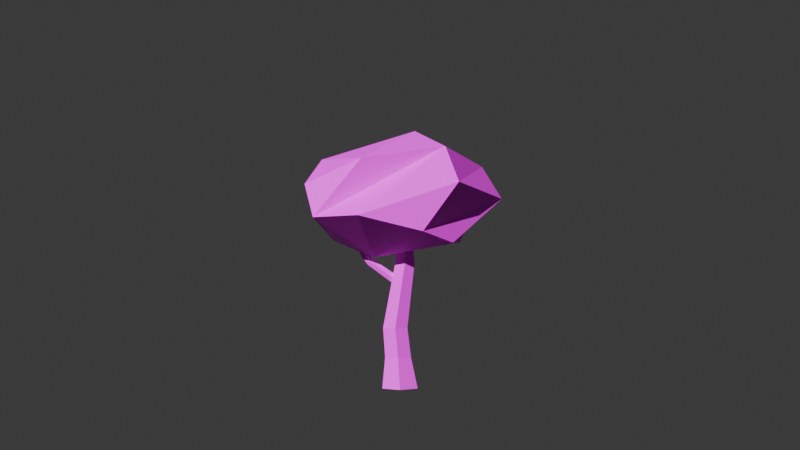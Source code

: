 # Source: SPW_Natures_Tree_01.blend  (saved by Blender 5.0.119; exported with 4.5.12 LTS)
import bpy
from mathutils import Matrix  # noqa: F401  (used for matrix-valued properties, if any)

bpy.ops.wm.read_factory_settings(use_empty=True)
scene = bpy.context.scene
scene.name = 'Scene'

# ---- collections
col_collection = bpy.data.collections.new('Collection'); scene.collection.children.link(col_collection)

# ---- images (referenced by path relative to the original .blend; pixels are not part of the script)
import os
ASSET_DIR = os.environ.get("B2B_ASSET_DIR", "")  # directory of the original .blend (textures are referenced by path, not embedded)
HERE = os.path.dirname(os.path.abspath(__file__))  # packed textures are extracted next to this script under _unpacked/

def load_image(name, relpath, width, height, colorspace="sRGB"):
    """Load a texture the original file referenced (path relative to the .blend, or extracted next to this script)."""
    p = next((c for c in (os.path.join(HERE, relpath), os.path.join(ASSET_DIR, relpath)) if relpath and os.path.exists(c)), "")
    if p:
        img = bpy.data.images.load(p, check_existing=True)
        img.name = name
    else:  # same state as the original file: an image datablock whose file is absent (Cycles renders it pink)
        img = bpy.data.images.new(name, width, height)
        img.source = "FILE"
        img.filepath = "//" + (relpath or name)
    img.colorspace_settings.name = colorspace
    return img
img_spw_natures_01_png = load_image('SPW_Natures_01.png', 'SPW_Natures_01.png', 1024, 1024, 'sRGB')

# ---- materials (node trees are filled in below, after node groups)
mat_spw_natures_01_002 = bpy.data.materials.new('SPW_Natures_01.002')
mat_spw_natures_01_002.roughness = 0.5528
mat_spw_natures_01_002.specular_intensity = 1.0

# ---- material node trees
mat_spw_natures_01_002.use_nodes = True; mat_spw_natures_01_002.node_tree.nodes.clear()
_N = mat_spw_natures_01_002.node_tree.nodes; _L = mat_spw_natures_01_002.node_tree.links
n0 = _N.new('ShaderNodeBsdfPrincipled'); n0.name = '原理化 BSDF'; n0.location = (0, 300)
n0.inputs[2].default_value = 0.5528
n0.inputs[13].default_value = 1.0
n0.inputs[14].default_value = (0.2, 0.2, 0.2, 1.0)
n0.inputs[27].default_value = (0.0, 0.0, 0.0, 1.0)
n0.inputs[28].default_value = 1.0
n1 = _N.new('ShaderNodeOutputMaterial'); n1.name = '材质输出'; n1.location = (280, 300)
n2 = _N.new('ShaderNodeTexImage'); n2.name = '图像纹理'; n2.location = (-290, 271)
n2.image = img_spw_natures_01_png
_L.new(n0.outputs[0], n1.inputs[0])
_L.new(n2.outputs[0], n0.inputs[0])
n1.is_active_output = True

# ---- world
world_world = bpy.data.worlds.new('World'); scene.world = world_world
world_world.use_nodes = True; world_world.node_tree.nodes.clear()
_N = world_world.node_tree.nodes; _L = world_world.node_tree.links
n0 = _N.new('ShaderNodeOutputWorld'); n0.name = 'World Output'; n0.location = (200, 100)
n1 = _N.new('ShaderNodeBackground'); n1.name = 'Background'; n1.location = (-200, 100)
n1.inputs[0].default_value = (0.05088, 0.05088, 0.05088, 1.0)
_L.new(n1.outputs[0], n0.inputs[0])
n0.is_active_output = True
world_world.color = (0.05088, 0.05088, 0.05088)
world_world.sun_shadow_jitter_overblur = 0.0

# ---- cameras
cam_camera = bpy.data.cameras.new('Camera')
cam_camera.clip_end = 100.0
cam_camera.ortho_scale = 7.314

# ---- lights
light_x = bpy.data.lights.new('日光', 'SUN')
light_x.energy = 5.0

# ---- meshes
me_cylinder_001 = bpy.data.meshes.new('Cylinder.001')
me_cylinder_001.from_pydata([(1.064, 7.726, 3.439), (-3.402, 7.237, -1.44), (0.4439, 7.246, -3.065), (4.102, 10.91, -0.5841), (-1.277, 6.41, 0.6162), (2.52, 7.171, 2.2), (3.028, 7.138, -1.281), (5.04, 9.307, -0.07055), (-1.947, 8.468, 3.962), (2.741, 10.03, 3.324), (-4.091, 8.379, 2.8), (-3.989, 8.34, -2.514), (3.782, 8.57, -2.374), (-0.2198, 9.221, -4.286), (-4.565, 9.98, 1.82), (-3.264, 9.95, -3.456), (2.138, 11.72, 2.656), (0.7417, 12.71, -0.6778), (-1.8, 11.16, 3.158), (-3.899, 11.27, -0.4743), (-0.09362, 11.36, -3.228), (-0.0003092, -0.0004635, -0.9898), (-0.09435, 1.5, -0.7234), (0.8662, -0.0004635, -0.4895), (0.5415, 1.5, -0.3563), (0.8662, -0.0004635, 0.5111), (0.5415, 1.5, 0.3779), (-0.0003093, -0.0004634, 1.011), (-0.09435, 1.5, 0.745), (-0.8668, -0.0004635, 0.5111), (-0.7302, 1.5, 0.3779), (-0.8668, -0.0004635, -0.4895), (-0.7302, 1.5, -0.3563), (0.3622, 2.96, -0.3329), (-0.2332, 2.96, -0.6766), (0.3622, 2.96, 0.3545), (-0.2332, 2.96, 0.6982), (-0.8285, 2.96, 0.3545), (-0.8285, 2.96, -0.3329), (0.5376, 4.59, -0.2959), (0.006053, 4.59, -0.6026), (0.5376, 4.59, 0.3175), (0.006052, 4.59, 0.6242), (-0.5255, 4.59, 0.3175), (-0.5255, 4.59, -0.2959), (0.726, 6.221, -0.2618), (0.2537, 6.221, -0.5345), (0.726, 6.221, 0.2835), (0.2537, 6.221, 0.5561), (-0.2185, 6.221, 0.2835), (-0.2185, 6.221, -0.2618), (0.5217, 7.846, -0.2172), (0.1267, 7.846, -0.4453), (0.5217, 7.846, 0.2389), (0.1267, 7.846, 0.4669), (-0.2683, 7.846, 0.2389), (-0.2683, 7.846, -0.2172), (-0.1867, 5.279, -0.2304), (-1.489, 6.213, -0.1941), (-0.09331, 5.472, -0.1089), (-1.408, 6.381, -0.08993), (-0.09331, 5.472, 0.1305), (-1.408, 6.381, 0.1116), (-0.1867, 5.279, 0.252), (-1.489, 6.213, 0.2157), (-0.2807, 5.082, 0.1324), (-1.573, 6.039, 0.115), (-0.2807, 5.082, -0.1108), (-1.573, 6.039, -0.09337), (-1.663, 6.689, -0.08466), (-1.794, 6.585, -0.1812), (-1.663, 6.689, 0.1063), (-1.794, 6.585, 0.2028), (-1.926, 6.48, 0.1073), (-1.926, 6.48, -0.0857), (-1.927, 7.434, -0.07813), (-2.067, 7.369, -0.1671), (-1.927, 7.434, 0.09975), (-2.067, 7.369, 0.1887), (-2.207, 7.305, 0.09975), (-2.207, 7.305, -0.07813)], [], [(4, 1, 2), (4, 2, 6), (0, 5, 7), (1, 10, 14), (2, 11, 15), (0, 7, 9), (1, 14, 11), (2, 15, 13), (9, 3, 16), (3, 20, 17), (20, 19, 17), (20, 15, 19), (19, 18, 17), (19, 14, 18), (18, 16, 17), (16, 3, 17), (7, 20, 3), (7, 12, 20), (13, 15, 20), (11, 14, 19), (10, 16, 18), (10, 8, 16), (8, 9, 16), (9, 7, 3), (12, 13, 20), (12, 6, 13), (6, 2, 13), (15, 11, 19), (14, 10, 18), (8, 0, 9), (5, 12, 7), (2, 1, 11), (1, 4, 10), (4, 8, 10), (5, 6, 12), (5, 4, 6), (4, 0, 8), (4, 5, 0), (21, 22, 24, 23), (23, 24, 26, 25), (25, 26, 28, 27), (27, 28, 30, 29), (30, 28, 36, 37), (29, 30, 32, 31), (31, 32, 22, 21), (21, 23, 25, 27, 29, 31), (38, 37, 43, 44), (26, 24, 33, 35), (32, 30, 37, 38), (24, 22, 34, 33), (28, 26, 35, 36), (22, 32, 38, 34), (40, 44, 50, 46), (36, 35, 41, 42), (33, 34, 40, 39), (34, 38, 44, 40), (37, 36, 42, 43), (35, 33, 39, 41), (50, 49, 55, 56), (43, 42, 48, 49), (41, 39, 45, 47), (44, 43, 49, 50), (42, 41, 47, 48), (39, 40, 46, 45), (51, 52, 56, 55, 54, 53), (48, 47, 53, 54), (45, 46, 52, 51), (46, 50, 56, 52), (49, 48, 54, 55), (47, 45, 51, 53), (57, 58, 60, 59), (59, 60, 62, 61), (61, 62, 64, 63), (63, 64, 66, 65), (62, 60, 69, 71), (65, 66, 68, 67), (67, 68, 58, 57), (57, 59, 61, 63, 65, 67), (69, 70, 76, 75), (68, 66, 73, 74), (60, 58, 70, 69), (64, 62, 71, 72), (58, 68, 74, 70), (66, 64, 72, 73), (75, 76, 80, 79, 78, 77), (70, 74, 80, 76), (73, 72, 78, 79), (71, 69, 75, 77), (74, 73, 79, 80), (72, 71, 77, 78)])
me_cylinder_001.polygons.foreach_set('use_smooth', [True] * 90)
_k = set([(0, 4), (0, 5), (0, 7), (0, 8), (0, 9), (1, 2), (1, 4), (1, 10), (1, 11), (1, 14), (2, 4), (2, 6), (2, 11), (2, 13), (2, 15), (3, 7), (3, 9), (3, 16), (3, 17), (3, 20), (4, 5), (4, 6), (4, 8), (4, 10), (5, 6), (5, 7), (5, 12), (6, 12), (6, 13), (7, 9), (7, 12), (7, 20), (8, 9), (8, 10), (8, 16), (9, 16), (10, 14), (10, 16), (10, 18), (11, 14), (11, 15), (11, 19), (12, 13), (12, 20), (13, 15), (13, 20), (14, 18), (14, 19), (15, 19), (15, 20), (16, 17), (16, 18), (17, 18), (17, 19), (17, 20), (18, 19), (19, 20), (21, 22), (21, 23), (21, 31), (22, 24), (22, 32), (22, 34), (23, 24), (23, 25), (24, 26), (24, 33), (25, 26), (25, 27), (26, 28), (26, 35), (27, 28), (27, 29), (28, 30), (28, 36), (29, 30), (29, 31), (30, 32), (30, 37), (31, 32), (32, 38), (33, 34), (33, 35), (33, 39), (34, 38), (34, 40), (35, 36), (35, 41), (36, 37), (36, 42), (37, 38), (37, 43), (38, 44), (39, 45), (40, 46), (41, 47), (42, 48), (43, 49), (44, 50), (45, 46), (45, 47), (45, 51), (46, 50), (46, 52), (47, 48), (47, 53), (48, 49), (48, 54), (49, 50), (49, 55), (50, 56), (51, 52), (51, 53), (52, 56), (53, 54), (54, 55), (55, 56), (57, 58), (57, 59), (57, 67), (58, 60), (58, 68), (58, 70), (59, 60), (59, 61), (60, 62), (60, 69), (61, 62), (61, 63), (62, 64), (62, 71), (63, 64), (63, 65), (64, 66), (64, 72), (65, 66), (65, 67), (66, 68), (66, 73), (67, 68), (68, 74), (69, 70), (69, 71), (69, 75), (70, 74), (70, 76), (71, 72), (71, 77), (72, 73), (72, 78), (73, 74), (73, 79), (74, 80), (75, 76), (75, 77), (76, 80), (77, 78), (78, 79), (79, 80)])
me_cylinder_001.attributes.new('sharp_edge', 'BOOLEAN', 'EDGE').data.foreach_set('value', [ (min(e.vertices), max(e.vertices)) in _k for e in me_cylinder_001.edges])
_uv = me_cylinder_001.uv_layers.new(name='UVMap')
_uv.uv.foreach_set('vector', [0.03668, 0.342, 0.06311, 0.342, 0.06311, 0.392, 0.03668, 0.342, 0.06311, 0.342, 0.06311, 0.392, 0.01311, 0.342, 0.06311, 0.342, 0.06311, 0.392, 0.01311, 0.342, 0.06311, 0.3697, 0.06311, 0.392, 0.01311, 0.342, 0.06311, 0.3664, 0.06311, 0.392, 0.01311, 0.342, 0.06311, 0.342, 0.06311, 0.392, 0.01311, 0.342, 0.06311, 0.3638, 0.0375, 0.3664, 0.01311, 0.342, 0.06311, 0.3646, 0.06311, 0.392, 0.01311, 0.342, 0.06311, 0.342, 0.03972, 0.3686, 0.01311, 0.342, 0.06311, 0.358, 0.06311, 0.392, 0.01311, 0.342, 0.06311, 0.342, 0.06311, 0.3698, 0.01311, 0.342, 0.06311, 0.342, 0.06311, 0.3667, 0.01311, 0.342, 0.06311, 0.342, 0.06311, 0.3698, 0.01311, 0.342, 0.06311, 0.342, 0.06311, 0.3623, 0.01311, 0.342, 0.06311, 0.342, 0.06311, 0.3698, 0.01311, 0.342, 0.06311, 0.342, 0.06311, 0.392, 0.01311, 0.342, 0.06311, 0.358, 0.06311, 0.392, 0.01311, 0.342, 0.03841, 0.342, 0.06311, 0.3768, 0.01311, 0.342, 0.06311, 0.342, 0.06311, 0.392, 0.01311, 0.342, 0.06311, 0.342, 0.06311, 0.392, 0.01311, 0.342, 0.06311, 0.3686, 0.06311, 0.392, 0.01311, 0.342, 0.03428, 0.342, 0.06311, 0.392, 0.01311, 0.342, 0.06311, 0.342, 0.06311, 0.392, 0.0391, 0.368, 0.06311, 0.342, 0.06311, 0.3635, 0.01311, 0.342, 0.06311, 0.342, 0.06311, 0.392, 0.01311, 0.342, 0.0372, 0.342, 0.06311, 0.392, 0.01311, 0.342, 0.03789, 0.342, 0.06311, 0.392, 0.03568, 0.3646, 0.06311, 0.342, 0.06311, 0.392, 0.0349, 0.3638, 0.06311, 0.342, 0.06311, 0.392, 0.01311, 0.342, 0.06311, 0.342, 0.06311, 0.392, 0.03579, 0.342, 0.06311, 0.342, 0.03782, 0.3667, 0.03789, 0.3668, 0.06311, 0.342, 0.06311, 0.392, 0.03745, 0.3664, 0.03668, 0.342, 0.06311, 0.392, 0.01311, 0.342, 0.06311, 0.342, 0.06311, 0.392, 0.03579, 0.342, 0.06311, 0.342, 0.06311, 0.392, 0.01311, 0.342, 0.06311, 0.342, 0.06311, 0.392, 0.01311, 0.342, 0.06311, 0.342, 0.06311, 0.392, 0.01311, 0.342, 0.03579, 0.342, 0.06311, 0.3647, 0.08866, 0.475, 0.1387, 0.475, 0.1387, 0.525, 0.08866, 0.525, 0.08866, 0.475, 0.1387, 0.475, 0.1387, 0.525, 0.08866, 0.525, 0.08866, 0.475, 0.1387, 0.475, 0.1387, 0.525, 0.08866, 0.525, 0.08866, 0.475, 0.1387, 0.475, 0.1387, 0.525, 0.08866, 0.525, 0.08866, 0.475, 0.1387, 0.475, 0.1387, 0.525, 0.08866, 0.525, 0.08866, 0.475, 0.1387, 0.475, 0.1387, 0.525, 0.08866, 0.525, 0.08866, 0.475, 0.1387, 0.475, 0.1387, 0.525, 0.08866, 0.525, 0.1137, 0.525, 0.1353, 0.5125, 0.1353, 0.4875, 0.1137, 0.475, 0.09201, 0.4875, 0.09201, 0.5125, 0.08866, 0.475, 0.1387, 0.475, 0.1387, 0.525, 0.08866, 0.525, 0.08866, 0.475, 0.1387, 0.475, 0.1387, 0.525, 0.08866, 0.525, 0.08866, 0.475, 0.1387, 0.475, 0.1387, 0.525, 0.08866, 0.525, 0.08866, 0.475, 0.1387, 0.475, 0.1387, 0.525, 0.08866, 0.525, 0.08866, 0.475, 0.1387, 0.475, 0.1387, 0.525, 0.08866, 0.525, 0.08866, 0.475, 0.1387, 0.475, 0.1387, 0.525, 0.08866, 0.525, 0.08866, 0.475, 0.1387, 0.475, 0.1387, 0.525, 0.08866, 0.525, 0.08866, 0.475, 0.1387, 0.475, 0.1387, 0.525, 0.08866, 0.525, 0.08866, 0.475, 0.1387, 0.475, 0.1387, 0.525, 0.08866, 0.525, 0.08866, 0.475, 0.1387, 0.475, 0.1387, 0.525, 0.08866, 0.525, 0.08866, 0.475, 0.1387, 0.475, 0.1387, 0.525, 0.08866, 0.525, 0.08866, 0.475, 0.1387, 0.475, 0.1387, 0.525, 0.08866, 0.525, 0.08866, 0.475, 0.1387, 0.475, 0.1387, 0.525, 0.08866, 0.525, 0.08866, 0.475, 0.1387, 0.475, 0.1387, 0.525, 0.08866, 0.525, 0.08866, 0.475, 0.1387, 0.475, 0.1387, 0.525, 0.08866, 0.525, 0.08866, 0.475, 0.1387, 0.475, 0.1387, 0.525, 0.08866, 0.525, 0.08866, 0.475, 0.1387, 0.475, 0.1387, 0.525, 0.08866, 0.525, 0.08866, 0.475, 0.1387, 0.475, 0.1387, 0.525, 0.08866, 0.525, 0.1137, 0.525, 0.1353, 0.5125, 0.1353, 0.4875, 0.1137, 0.475, 0.09201, 0.4875, 0.09201, 0.5125, 0.08866, 0.475, 0.1387, 0.475, 0.1387, 0.525, 0.08866, 0.525, 0.08866, 0.475, 0.1387, 0.475, 0.1387, 0.525, 0.08866, 0.525, 0.08866, 0.475, 0.1387, 0.475, 0.1387, 0.525, 0.08866, 0.525, 0.08866, 0.475, 0.1387, 0.475, 0.1387, 0.525, 0.08866, 0.525, 0.08866, 0.475, 0.1387, 0.475, 0.1387, 0.525, 0.08866, 0.525, 0.08866, 0.475, 0.1387, 0.475, 0.1387, 0.525, 0.08866, 0.525, 0.08866, 0.475, 0.1387, 0.475, 0.1387, 0.525, 0.08866, 0.525, 0.08866, 0.475, 0.1387, 0.475, 0.1387, 0.525, 0.08866, 0.525, 0.08866, 0.475, 0.1387, 0.475, 0.1387, 0.525, 0.08866, 0.525, 0.08866, 0.475, 0.1387, 0.475, 0.1387, 0.525, 0.08866, 0.525, 0.08866, 0.475, 0.1387, 0.475, 0.1387, 0.525, 0.08866, 0.525, 0.08866, 0.475, 0.1387, 0.475, 0.1387, 0.525, 0.08866, 0.525, 0.1137, 0.525, 0.1353, 0.5125, 0.1353, 0.4875, 0.1137, 0.475, 0.09201, 0.4875, 0.09201, 0.5125, 0.08866, 0.475, 0.1387, 0.475, 0.1387, 0.525, 0.08866, 0.525, 0.08866, 0.475, 0.1387, 0.475, 0.1387, 0.525, 0.08866, 0.525, 0.08866, 0.475, 0.1387, 0.475, 0.1387, 0.525, 0.08866, 0.525, 0.08866, 0.475, 0.1387, 0.475, 0.1387, 0.525, 0.08866, 0.525, 0.08866, 0.475, 0.1387, 0.475, 0.1387, 0.525, 0.08866, 0.525, 0.08866, 0.475, 0.1387, 0.475, 0.1387, 0.525, 0.08866, 0.525, 0.1137, 0.525, 0.1353, 0.5125, 0.1353, 0.4875, 0.1137, 0.475, 0.09201, 0.4875, 0.09201, 0.5125, 0.08866, 0.475, 0.1387, 0.475, 0.1387, 0.525, 0.08866, 0.525, 0.08866, 0.475, 0.1387, 0.475, 0.1387, 0.525, 0.08866, 0.525, 0.08866, 0.475, 0.1387, 0.475, 0.1387, 0.525, 0.08866, 0.525, 0.08866, 0.475, 0.1387, 0.475, 0.1387, 0.525, 0.08866, 0.525, 0.08866, 0.475, 0.1387, 0.475, 0.1387, 0.525, 0.08866, 0.525])
me_cylinder_001.materials.append(mat_spw_natures_01_002)
me_cylinder_001.update()
me_cylinder_001.normals_split_custom_set([tuple(v) for v in zip(*[iter([-0.1115, -0.9566, -0.2694, -0.1115, -0.9566, -0.2694, -0.1115, -0.9566, -0.2694, 0.08505, -0.9795, -0.1827, 0.08505, -0.9795, -0.1827, 0.08505, -0.9795, -0.1827, 0.6546, 0.03073, 0.7554, 0.6546, 0.03073, 0.7554, 0.6546, 0.03073, 0.7554, -0.9448, -0.3206, -0.06722, -0.9448, -0.3206, -0.06722, -0.9448, -0.3206, -0.06722, -0.2134, -0.4201, -0.882, -0.2134, -0.4201, -0.882, -0.2134, -0.4201, -0.882, 0.682, -0.4689, 0.5613, 0.682, -0.4689, 0.5613, 0.682, -0.4689, 0.5613, -0.8995, -0.4346, 0.04483, -0.8995, -0.4346, 0.04483, -0.8995, -0.4346, 0.04483, -0.3407, -0.5746, -0.7441, -0.3407, -0.5746, -0.7441, -0.3407, -0.5746, -0.7441, 0.812, 0.4408, 0.3825, 0.812, 0.4408, 0.3825, 0.812, 0.4408, 0.3825, 0.4126, 0.7423, -0.5279, 0.4126, 0.7423, -0.5279, 0.4126, 0.7423, -0.5279, -0.2902, 0.8819, -0.3716, -0.2902, 0.8819, -0.3716, -0.2902, 0.8819, -0.3716, -0.339, 0.8312, -0.4406, -0.339, 0.8312, -0.4406, -0.339, 0.8312, -0.4406, -0.2833, 0.9394, 0.1932, -0.2833, 0.9394, 0.1932, -0.2833, 0.9394, 0.1932, -0.4962, 0.8102, 0.3122, -0.4962, 0.8102, 0.3122, -0.4962, 0.8102, 0.3122, -0.09341, 0.9427, 0.3204, -0.09341, 0.9427, 0.3204, -0.09341, 0.9427, 0.3204, 0.47, 0.8802, 0.06576, 0.47, 0.8802, 0.06576, 0.47, 0.8802, 0.06576, 0.536, 0.04336, -0.8431, 0.536, 0.04336, -0.8431, 0.536, 0.04336, -0.8431, 0.5727, 0.6366, -0.5165, 0.5727, 0.6366, -0.5165, 0.5727, 0.6366, -0.5165, -0.1349, 0.4451, -0.8853, -0.1349, 0.4451, -0.8853, -0.1349, 0.4451, -0.8853, -0.9683, 0.1619, -0.1901, -0.9683, 0.1619, -0.1901, -0.9683, 0.1619, -0.1901, 0.1576, -0.2528, 0.9546, 0.1576, -0.2528, 0.9546, 0.1576, -0.2528, 0.9546, -0.3619, 0.7015, 0.614, -0.3619, 0.7015, 0.614, -0.3619, 0.7015, 0.614, 0.004043, 0.3685, 0.9296, 0.004043, 0.3685, 0.9296, 0.004043, 0.3685, 0.9296, 0.739, 0.5544, 0.3828, 0.739, 0.5544, 0.3828, 0.739, 0.5544, 0.3828, 0.4487, 0.3743, -0.8115, 0.4487, 0.3743, -0.8115, 0.4487, 0.3743, -0.8115, 0.2315, -0.6643, -0.7107, 0.2315, -0.6643, -0.7107, 0.2315, -0.6643, -0.7107, 0.5315, -0.3091, -0.7886, 0.5315, -0.3091, -0.7886, 0.5315, -0.3091, -0.7886, -0.923, 0.2384, -0.3021, -0.923, 0.2384, -0.3021, -0.923, 0.2384, -0.3021, -0.521, 0.3282, 0.7879, -0.521, 0.3282, 0.7879, -0.521, 0.3282, 0.7879, 0.1555, -0.06381, 0.9858, 0.1555, -0.06381, 0.9858, 0.1555, -0.06381, 0.9858, 0.6042, -0.7932, -0.07594, 0.6042, -0.7932, -0.07594, 0.6042, -0.7932, -0.07594, -0.2599, -0.7408, -0.6194, -0.2599, -0.7408, -0.6194, -0.2599, -0.7408, -0.6194, -0.4837, -0.8617, 0.1534, -0.4837, -0.8617, 0.1534, -0.4837, -0.8617, 0.1534, -0.2238, -0.8496, 0.4776, -0.2238, -0.8496, 0.4776, -0.2238, -0.8496, 0.4776, 0.9158, -0.3774, 0.1372, 0.9158, -0.3774, 0.1372, 0.9158, -0.3774, 0.1372, 0.1819, -0.9827, 0.03593, 0.1819, -0.9827, 0.03593, 0.1819, -0.9827, 0.03593, -0.1238, -0.8561, 0.5017, -0.1238, -0.8561, 0.5017, -0.1238, -0.8561, 0.5017, 0.008361, -0.909, 0.4167, 0.008361, -0.909, 0.4167, 0.008361, -0.909, 0.4167, 0.4916, 0.182, -0.8516, 0.4916, 0.182, -0.8516, 0.4916, 0.182, -0.8516, 0.4916, 0.182, -0.8516, 0.9774, 0.2116, 1.343e-07, 0.9774, 0.2116, 1.343e-07, 0.9774, 0.2116, 1.343e-07, 0.9774, 0.2116, 1.343e-07, 0.4916, 0.182, 0.8516, 0.4916, 0.182, 0.8516, 0.4916, 0.182, 0.8516, 0.4916, 0.182, 0.8516, -0.4963, 0.1215, 0.8596, -0.4963, 0.1215, 0.8596, -0.4963, 0.1215, 0.8596, -0.4963, 0.1215, 0.8596, -0.4999, -0.01979, 0.8659, -0.4999, -0.01979, 0.8659, -0.4999, -0.01979, 0.8659, -0.4999, -0.01979, 0.8659, -0.9959, 0.09072, 0.0, -0.9959, 0.09072, 0.0, -0.9959, 0.09072, 0.0, -0.9959, 0.09072, 0.0, -0.4963, 0.1215, -0.8596, -0.4963, 0.1215, -0.8596, -0.4963, 0.1215, -0.8596, -0.4963, 0.1215, -0.8596, -1.494e-15, -1.0, 4.373e-08, -1.494e-15, -1.0, 4.373e-08, -1.494e-15, -1.0, 4.373e-08, -1.494e-15, -1.0, 4.373e-08, -1.494e-15, -1.0, 4.373e-08, -1.494e-15, -1.0, 4.373e-08, -0.9832, 0.1828, 0.0, -0.9832, 0.1828, 0.0, -0.9829, 0.1839, 0.0, -0.9829, 0.1839, 0.0, 0.9925, 0.1218, 1.128e-07, 0.9925, 0.1218, 1.128e-07, 0.9925, 0.1218, 1.128e-07, 0.9925, 0.1218, 1.128e-07, -0.9977, -0.06716, 0.0, -0.9977, -0.06716, 0.0, -0.9977, -0.06716, 0.0, -0.9977, -0.06716, 0.0, 0.4986, 0.07503, -0.8636, 0.4986, 0.07503, -0.8636, 0.4986, 0.07503, -0.8636, 0.4986, 0.07503, -0.8636, 0.4986, 0.07503, 0.8636, 0.4986, 0.07503, 0.8636, 0.4986, 0.07503, 0.8636, 0.4986, 0.07503, 0.8636, -0.4999, -0.01979, -0.8659, -0.4999, -0.01979, -0.8659, -0.4999, -0.01979, -0.8659, -0.4999, -0.01979, -0.8659, -0.4967, 0.1117, -0.8607, -0.4967, 0.1117, -0.8607, -0.4968, 0.1115, -0.8607, -0.4968, 0.1115, -0.8607, 0.4996, -0.03405, 0.8656, 0.4996, -0.03405, 0.8656, 0.4996, -0.03425, 0.8656, 0.4995, -0.03943, 0.8654, 0.4996, -0.03405, -0.8656, 0.4996, -0.03405, -0.8656, 0.4995, -0.03943, -0.8654, 0.4996, -0.03425, -0.8656, -0.4967, 0.1119, -0.8606, -0.4967, 0.1119, -0.8606, -0.4967, 0.1117, -0.8607, -0.4967, 0.1117, -0.8607, -0.4967, 0.1119, 0.8606, -0.4967, 0.1119, 0.8606, -0.4967, 0.1117, 0.8607, -0.4967, 0.1117, 0.8607, 0.9943, -0.107, 0.0, 0.9943, -0.107, 0.0, 0.9938, -0.1109, 0.0, 0.9938, -0.1109, 0.0, -0.9995, -0.03059, 0.0, -0.9995, -0.03059, 0.0, -0.9995, -0.03059, 0.0, -0.9995, -0.03059, 0.0, -0.4967, 0.1117, 0.8607, -0.4967, 0.1117, 0.8607, -0.4968, 0.1115, 0.8607, -0.4968, 0.1115, 0.8607, 0.9938, -0.1109, 0.0, 0.9938, -0.1109, 0.0, 0.9934, -0.1148, 0.0, 0.9934, -0.1148, 0.0, -0.9829, 0.1839, 0.0, -0.9829, 0.1839, 0.0, -0.9827, 0.1851, 0.0, -0.9827, 0.1851, 0.0, 0.4995, -0.03943, 0.8654, 0.4996, -0.03425, 0.8656, 0.4995, -0.03971, 0.8654, 0.4995, -0.03971, 0.8654, 0.4996, -0.03425, -0.8656, 0.4995, -0.03943, -0.8654, 0.4995, -0.03971, -0.8654, 0.4995, -0.03971, -0.8654, 0.0, 1.0, 0.0, 0.0, 1.0, 0.0, 0.0, 1.0, 0.0, 0.0, 1.0, 0.0, 0.0, 1.0, 0.0, 0.0, 1.0, 0.0, 0.4981, 0.08626, 0.8628, 0.4981, 0.08626, 0.8628, 0.4981, 0.08626, 0.8628, 0.4981, 0.08626, 0.8628, 0.4981, 0.08626, -0.8628, 0.4981, 0.08626, -0.8628, 0.4981, 0.08626, -0.8628, 0.4981, 0.08626, -0.8628, -0.5, 0.008454, -0.866, -0.5, 0.008454, -0.866, -0.5, 0.008454, -0.866, -0.5, 0.008454, -0.866, -0.5, 0.008454, 0.866, -0.5, 0.008454, 0.866, -0.5, 0.008454, 0.866, -0.5, 0.008454, 0.866, 0.9922, 0.1247, 0.0, 0.9922, 0.1247, 0.0, 0.9922, 0.1247, 0.0, 0.9922, 0.1247, 0.0, 0.2716, 0.4121, -0.8697, 0.2716, 0.4121, -0.8697, 0.2716, 0.4121, -0.8697, 0.2716, 0.4121, -0.8697, 0.5685, 0.8227, -1.353e-06, 0.5685, 0.8227, -1.353e-06, 0.5685, 0.8227, -1.353e-06, 0.5685, 0.8227, -1.353e-06, 0.2716, 0.4121, 0.8697, 0.2716, 0.4121, 0.8697, 0.2716, 0.4121, 0.8697, 0.2716, 0.4121, 0.8697, -0.2946, -0.3796, 0.877, -0.2946, -0.3796, 0.877, -0.2946, -0.3796, 0.877, -0.2946, -0.3796, 0.877, 0.7703, 0.6376, 0.0, 0.7703, 0.6376, 0.0, 0.7703, 0.6376, 0.0, 0.7703, 0.6376, 0.0, -0.5949, -0.8038, 0.0, -0.5949, -0.8038, 0.0, -0.5949, -0.8038, 0.0, -0.5949, -0.8038, 0.0, -0.2946, -0.3796, -0.877, -0.2946, -0.3796, -0.877, -0.2946, -0.3796, -0.877, -0.2946, -0.3796, -0.877, 0.9014, -0.433, 1.903e-07, 0.9014, -0.433, 1.903e-07, 0.9014, -0.433, 1.903e-07, 0.9014, -0.433, 1.903e-07, 0.9014, -0.433, 1.903e-07, 0.9014, -0.433, 1.903e-07, 0.4777, 0.1796, -0.86, 0.4777, 0.1796, -0.86, 0.4777, 0.1796, -0.86, 0.4777, 0.1796, -0.86, -0.7813, -0.6241, 0.0, -0.7813, -0.6241, 0.0, -0.7813, -0.6241, 0.0, -0.7813, -0.6241, 0.0, 0.3823, 0.3373, -0.8603, 0.3823, 0.3373, -0.8603, 0.3823, 0.3373, -0.8603, 0.3823, 0.3373, -0.8603, 0.3823, 0.3373, 0.8603, 0.3823, 0.3373, 0.8603, 0.3823, 0.3373, 0.8603, 0.3823, 0.3373, 0.8603, -0.3992, -0.3004, -0.8663, -0.3992, -0.3004, -0.8663, -0.3992, -0.3004, -0.8663, -0.3992, -0.3004, -0.8663, -0.3992, -0.3004, 0.8663, -0.3992, -0.3004, 0.8663, -0.3992, -0.3004, 0.8663, -0.3992, -0.3004, 0.8663, -0.4186, 0.9082, -1.45e-06, -0.4186, 0.9082, -1.45e-06, -0.4186, 0.9082, -1.45e-06, -0.4186, 0.9082, -1.45e-06, -0.4186, 0.9082, -1.45e-06, -0.4186, 0.9082, -1.45e-06, -0.4859, -0.156, -0.86, -0.4859, -0.156, -0.86, -0.4859, -0.156, -0.86, -0.4859, -0.156, -0.86, -0.4859, -0.156, 0.86, -0.4859, -0.156, 0.86, -0.4859, -0.156, 0.86, -0.4859, -0.156, 0.86, 0.9425, 0.3343, 0.0, 0.9425, 0.3343, 0.0, 0.9425, 0.3343, 0.0, 0.9425, 0.3343, 0.0, -0.9464, -0.3229, 0.0, -0.9464, -0.3229, 0.0, -0.9464, -0.3229, 0.0, -0.9464, -0.3229, 0.0, 0.4777, 0.1796, 0.86, 0.4777, 0.1796, 0.86, 0.4777, 0.1796, 0.86, 0.4777, 0.1796, 0.86])] * 3)])

# ---- objects
ob_camera = bpy.data.objects.new('Camera', cam_camera)
ob_spw_natures_tree_01 = bpy.data.objects.new('SPW_Natures_Tree_01', me_cylinder_001)
ob_x = bpy.data.objects.new('日光', light_x)

# ---- transforms, parenting, visibility, modifiers, constraints
ob_camera.location = (0.0, -54.95, 8.0)
ob_camera.rotation_euler = (1.571, -0.0, 0.0)
ob_camera.scale = (1.0, 1.0, 1.0)
ob_camera.lock_rotations_4d = False
ob_camera.empty_display_type = 'ARROWS'
ob_camera.color = (0.0, 0.0, 0.0, 0.0)
ob_camera.display_type = 'WIRE'
ob_camera.lineart.crease_threshold = 0.0
ob_spw_natures_tree_01.location = (0.0, 0.0, 0.0)
ob_spw_natures_tree_01.rotation_euler = (1.571, -0.0, 0.0)
ob_x.location = (-11.66, -11.72, 11.92)
ob_x.rotation_euler = (0.9904, -0.3588, -0.2205)

# ---- collection membership
col_collection.objects.link(ob_camera)
col_collection.objects.link(ob_spw_natures_tree_01)
col_collection.objects.link(ob_x)

# ---- scene / render settings (as saved in the file)
scene.camera = ob_camera
scene.frame_start = 1; scene.frame_end = 250; scene.frame_set(1)
scene.render.engine = 'BLENDER_EEVEE_NEXT'
scene.render.bake_bias = 0.0
scene.render.bake_samples = 0
scene.cycles.sampling_pattern = 'TABULATED_SOBOL'
scene.eevee.use_volume_custom_range = False
bpy.context.view_layer.update()
